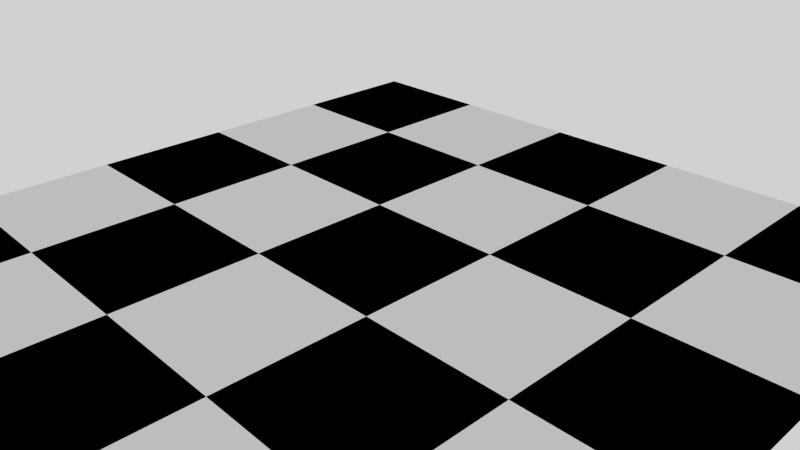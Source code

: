 # Source: rotate.blend  (saved by Blender 2.80.75; exported with 4.5.12 LTS)
import bpy
from mathutils import Matrix  # noqa: F401  (used for matrix-valued properties, if any)

bpy.ops.wm.read_factory_settings(use_empty=True)
scene = bpy.context.scene
scene.name = 'Scene'

# ---- collections
col_collection_1 = bpy.data.collections.new('Collection 1'); scene.collection.children.link(col_collection_1)

# ---- materials (node trees are filled in below, after node groups)
mat_material_001 = bpy.data.materials.new('Material.001')
mat_material_001.alpha_threshold = 0.0
mat_material_001.roughness = 0.5
mat_material_001.line_color = (0.0, 0.0, 0.0, 1.0)

# ---- material node trees
mat_material_001.use_nodes = True; mat_material_001.node_tree.nodes.clear()
_N = mat_material_001.node_tree.nodes; _L = mat_material_001.node_tree.links
n0 = _N.new('ShaderNodeBsdfDiffuse'); n0.name = 'Diffuse BSDF'; n0.location = (377, 301)
n0.hide = True
n1 = _N.new('ShaderNodeOutputMaterial'); n1.name = 'Material Output'; n1.location = (481, 301)
n1.width = 120
n1.hide = True
n2 = _N.new('ShaderNodeTexCoord'); n2.name = 'Texture Coordinate'; n2.location = (-171, 321)
n3 = _N.new('ShaderNodeScript'); n3.name = 'Script'; n3.location = (12, 314)
n3.inputs[1].default_value = (0.0, 0.0, 0.0)
n3.inputs[2].default_value = (1.0, 1.0, 0.0)
n3.inputs[3].default_value = 125.0
n4 = _N.new('ShaderNodeTexChecker'); n4.name = 'Checker Texture'; n4.location = (219, 304)
n4.inputs[2].default_value = (0.0, 0.0, 0.0, 1.0)
_L.new(n0.outputs[0], n1.inputs[0])
_L.new(n4.outputs[0], n0.inputs[0])
_L.new(n2.outputs[2], n3.inputs[0])
_L.new(n3.outputs[0], n4.inputs[0])
n1.is_active_output = True

# ---- world
world_world = bpy.data.worlds.new('World'); scene.world = world_world
world_world.use_nodes = True; world_world.node_tree.nodes.clear()
_N = world_world.node_tree.nodes; _L = world_world.node_tree.links
n0 = _N.new('ShaderNodeBackground'); n0.name = 'Background'; n0.location = (10, 300)
n0.width = 150
n0.inputs[0].default_value = (0.6388, 0.6388, 0.6388, 1.0)
n1 = _N.new('ShaderNodeOutputWorld'); n1.name = 'World Output'; n1.location = (417, 316)
n1.width = 120
_L.new(n0.outputs[0], n1.inputs[0])
n1.is_active_output = True
world_world.color = (0.05088, 0.05088, 0.05088)
world_world.use_sun_shadow = False
world_world.sun_shadow_jitter_overblur = 0.0
world_world.cycles.sampling_method = 'MANUAL'
world_world.cycles.sample_map_resolution = 256

# ---- cameras
cam_camera = bpy.data.cameras.new('Camera')
cam_camera.clip_end = 100.0
cam_camera.lens = 35.0
cam_camera.sensor_width = 32.0
cam_camera.sensor_height = 18.0
cam_camera.ortho_scale = 7.314
cam_camera.dof.focus_distance = 0.0

# ---- meshes
me_plane = bpy.data.meshes.new('Plane')
me_plane.from_pydata([(1.0, -1.0, 0.0), (-1.0, -1.0, 0.0), (1.0, 1.0, 0.0), (-1.0, 1.0, 0.0)], [], [(1, 0, 2, 3)])
_uv = me_plane.uv_layers.new(name='UV coord')
_uv.uv.foreach_set('vector', [0.0, 0.0, 1.0, 0.0, 1.0, 1.0, 0.0, 1.0])
me_plane.materials.append(mat_material_001)
me_plane.use_remesh_preserve_volume = False
me_plane.use_remesh_preserve_attributes = False
me_plane.use_mirror_vertex_groups = False
me_plane.update()

# ---- objects
ob_plane = bpy.data.objects.new('Plane', me_plane)
ob_camera = bpy.data.objects.new('Camera', cam_camera)

# ---- transforms, parenting, visibility, modifiers, constraints
ob_plane.location = (0.0, 0.0, 0.0)
ob_plane.scale = (5.262, 5.262, 5.262)
ob_plane.lineart.crease_threshold = 0.0
ob_camera.location = (7.481, -6.508, 5.344)
ob_camera.rotation_euler = (1.109, 0.01082, 0.8149)
ob_camera.lock_rotations_4d = False
ob_camera.empty_display_type = 'ARROWS'
ob_camera.color = (0.0, 0.0, 0.0, 0.0)
ob_camera.display_type = 'WIRE'
ob_camera.lineart.crease_threshold = 0.0

# ---- collection membership
col_collection_1.objects.link(ob_plane)
col_collection_1.objects.link(ob_camera)

# ---- scene / render settings (as saved in the file)
scene.camera = ob_camera
scene.frame_start = 1; scene.frame_end = 250; scene.frame_set(0)
scene.render.engine = 'CYCLES'
scene.render.image_settings.color_mode = 'RGB'
scene.render.image_settings.compression = 90
scene.render.resolution_percentage = 50
scene.render.dither_intensity = 0.0
scene.render.bake_margin = 2
scene.render.bake_bias = 0.0
scene.cycles.feature_set = 'EXPERIMENTAL'
scene.cycles.shading_system = True
scene.cycles.use_denoising = False
scene.cycles.samples = 10
scene.cycles.sampling_pattern = 'TABULATED_SOBOL'
scene.cycles.light_sampling_threshold = 0.0
scene.cycles.use_adaptive_sampling = False
scene.cycles.use_light_tree = False
scene.cycles.blur_glossy = 0.0
scene.cycles.volume_bounces = 1
scene.cycles.pixel_filter_type = 'GAUSSIAN'
scene.cycles.sample_clamp_indirect = 0.0
scene.view_settings.view_transform = 'Standard'
bpy.context.view_layer.update()
